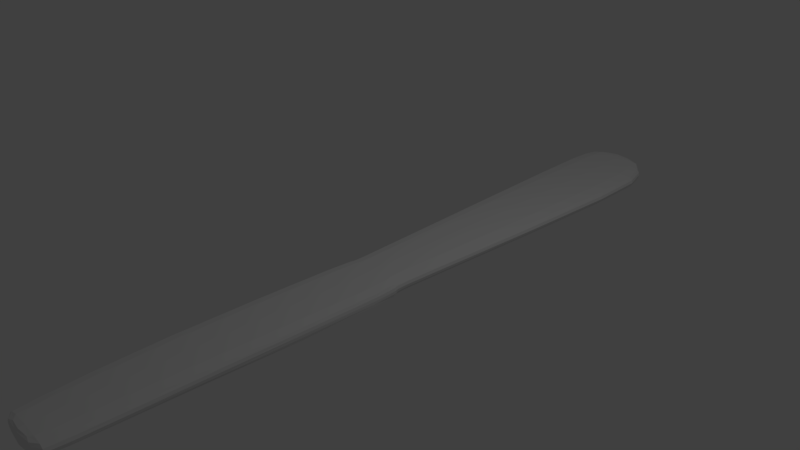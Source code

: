 # Source: knife.blend  (saved by Blender 2.79.0; exported with 4.5.12 LTS)
import bpy
from mathutils import Matrix  # noqa: F401  (used for matrix-valued properties, if any)

bpy.ops.wm.read_factory_settings(use_empty=True)
scene = bpy.context.scene
scene.name = 'Scene'

# ---- collections
col_collection_1 = bpy.data.collections.new('Collection 1'); scene.collection.children.link(col_collection_1)

# ---- images (referenced by path relative to the original .blend; pixels are not part of the script)
import os
ASSET_DIR = os.environ.get("B2B_ASSET_DIR", "")  # directory of the original .blend (textures are referenced by path, not embedded)
HERE = os.path.dirname(os.path.abspath(__file__))  # packed textures are extracted next to this script under _unpacked/

def load_image(name, relpath, width, height, colorspace="sRGB"):
    """Load a texture the original file referenced (path relative to the .blend, or extracted next to this script)."""
    p = next((c for c in (os.path.join(HERE, relpath), os.path.join(ASSET_DIR, relpath)) if relpath and os.path.exists(c)), "")
    if p:
        img = bpy.data.images.load(p, check_existing=True)
        img.name = name
    else:  # same state as the original file: an image datablock whose file is absent (Cycles renders it pink)
        img = bpy.data.images.new(name, width, height)
        img.source = "FILE"
        img.filepath = "//" + (relpath or name)
    img.colorspace_settings.name = colorspace
    return img
img_knifetexture = load_image('knifeTexture', 'knifeTexture.png', 1024, 1024, 'sRGB')

# ---- materials (node trees are filled in below, after node groups)
mat_knifetexture = bpy.data.materials.new('knifeTexture')
mat_knifetexture.alpha_threshold = 0.0
mat_knifetexture.roughness = 0.5
mat_knifetexture.line_color = (0.0, 0.0, 0.0, 1.0)

# ---- material node trees
mat_knifetexture.use_nodes = True; mat_knifetexture.node_tree.nodes.clear()
_N = mat_knifetexture.node_tree.nodes; _L = mat_knifetexture.node_tree.links
n0 = _N.new('ShaderNodeOutputMaterial'); n0.name = 'Material Output'; n0.location = (251, 437)
n1 = _N.new('ShaderNodeBsdfDiffuse'); n1.name = 'Diffuse BSDF'; n1.location = (50, 429)
n2 = _N.new('ShaderNodeTexImage'); n2.name = 'Image Texture'; n2.location = (26, 229)
n2.width = 140
n2.image = img_knifetexture
_L.new(n1.outputs[0], n0.inputs[0])
n0.is_active_output = True

# ---- world
world_world = bpy.data.worlds.new('World'); scene.world = world_world
world_world.color = (0.05088, 0.05088, 0.05088)
world_world.use_sun_shadow = False
world_world.sun_shadow_jitter_overblur = 0.0
world_world.cycles.sampling_method = 'MANUAL'

# ---- cameras
cam_camera = bpy.data.cameras.new('Camera')
cam_camera.clip_end = 100.0
cam_camera.lens = 35.0
cam_camera.sensor_width = 32.0
cam_camera.sensor_height = 18.0
cam_camera.ortho_scale = 7.314
cam_camera.dof.focus_distance = 0.0

# ---- lights
light_lamp = bpy.data.lights.new('Lamp', 'POINT')
light_lamp.transmission_factor = 0.0
light_lamp.cutoff_distance = 30.0
light_lamp.energy = 100.0
light_lamp.shadow_buffer_clip_start = 1.001
light_lamp.shadow_soft_size = 0.1
light_lamp.shadow_maximum_resolution = 0.006
light_lamp.use_absolute_resolution = True

# ---- meshes
me_cube = bpy.data.meshes.new('Cube')
me_cube.from_pydata([(0.9689, 1.984, 0.08363), (0.4728, -1.748, 0.1154), (0.05733, -1.748, 0.08363), (0.8698, -0.1945, 0.08363), (0.7665, 4.917, 0.08363), (1.005, 4.375, 0.08363), (0.4939, -0.1945, 0.1154), (0.4969, 1.984, 0.1154), (0.4969, 1.984, -0.1105), (0.4939, -0.1945, -0.1105), (0.3964, 4.901, -0.1105), (0.3964, 4.901, 0.1154), (0.01268, 4.885, -0.06995), (0.3319, 5.02, 0.08363), (0.4741, 4.375, -0.1105), (0.4741, 4.375, 0.1154), (0.03394, 1.984, 0.08363), (-0.05225, 4.375, 0.08363), (0.4728, -1.748, -0.1105), (0.4486, -3.798, 0.1154), (0.1095, -0.4164, 0.08363), (0.5023, -0.4164, -0.1105), (0.1258, -0.1945, -0.06995), (0.5023, -0.4164, 0.1154), (0.9103, -0.4164, -0.06995), (0.8997, -1.748, -0.06995), (0.1452, -4.637, -0.06995), (0.8211, -3.798, 0.08363), (0.07602, -3.798, -0.06995), (0.4486, -3.798, -0.1105), (0.4621, -4.728, 0.08363), (0.4621, -4.637, -0.1105), (0.4621, -4.637, 0.1154), (0.7789, -4.637, 0.08363), (0.8354, -4.637, 0.01126), (0.4621, -4.728, 0.01126), (0.07602, -3.798, 0.08363), (0.8699, -3.798, 0.01126), (0.1452, -4.637, 0.08363), (0.8884, -1.748, 0.08363), (0.8989, -0.4164, 0.08363), (0.1258, -0.1945, 0.08363), (0.08125, -0.4164, 0.01126), (-0.1045, 4.375, 0.01126), (-0.009601, 1.984, 0.01126), (0.3191, 5.02, 0.01126), (0.01268, 4.885, 0.08363), (1.061, 4.375, 0.01126), (0.7985, 4.917, 0.01126), (0.912, -0.1945, 0.01126), (0.0272, -1.748, 0.01126), (1.022, 1.984, 0.01126), (0.9689, 1.984, -0.06995), (0.04596, -1.748, -0.06995), (0.8698, -0.1945, -0.06995), (0.7665, 4.917, -0.06995), (1.005, 4.375, -0.06995), (0.3319, 5.02, -0.06995), (0.03394, 1.984, -0.06995), (-0.05225, 4.375, -0.06995), (0.09814, -0.4164, -0.06995), (0.8211, -3.798, -0.06995), (0.4621, -4.728, -0.06995), (0.7789, -4.637, -0.06995), (0.0272, -3.798, 0.01126), (0.0887, -4.637, 0.01126), (0.9185, -1.748, 0.01126), (0.9311, -0.4164, 0.01126), (0.09154, -0.1945, 0.01126), (-0.03289, 4.885, 0.01126), (0.7547, -0.1945, -0.1004), (0.7547, -0.1945, 0.1075), (0.8246, 1.984, -0.1004), (0.3544, 4.99, -0.1004), (0.496, -0.3472, -0.1105), (0.8246, 1.984, 0.1075), (0.3544, 4.99, 0.1075), (0.496, -0.3472, 0.1154), (-0.03602, 4.706, 0.08363), (0.7694, -1.748, 0.1075), (-0.0307, 3.574, -0.06995), (0.1, 0.4474, -0.06995), (0.235, -0.1945, 0.1075), (0.1715, 1.984, 0.1075), (0.4946, 0.4474, 0.1154), (0.4946, 0.4474, -0.1105), (0.1314, 4.889, -0.1004), (0.235, -0.1945, -0.1004), (0.658, 4.913, -0.1004), (0.658, 4.913, 0.1075), (0.1246, -0.3472, 0.08363), (0.1314, 4.889, 0.1075), (0.1055, 4.375, -0.1004), (0.4417, 4.71, -0.1105), (0.4417, 4.71, 0.1154), (0.8438, 4.375, -0.1004), (0.8438, 4.375, 0.1075), (0.8489, -2.912, 0.08363), (0.1055, 4.375, 0.1075), (0.1715, 1.984, -0.1004), (0.4928, 3.574, -0.1105), (0.4928, 3.574, 0.1154), (0.4479, -2.912, -0.1105), (0.4479, -2.912, 0.1154), (0.0441, -2.912, -0.06995), (0.1763, -1.748, 0.1075), (0.7836, -1.748, -0.1004), (0.2076, -0.4164, -0.1004), (0.7837, -0.4164, 0.1075), (0.06839, -0.7629, -0.06995), (0.2218, -0.4164, 0.1075), (0.7979, -0.4164, -0.1004), (0.1621, -1.748, -0.1004), (0.4991, -0.7629, -0.1105), (0.4991, -0.7629, 0.1154), (0.125, 4.97, 0.08363), (0.5677, 5.01, 0.08363), (0.9162, 4.714, 0.08363), (1.025, 3.574, 0.08363), (0.8975, 0.4474, 0.08363), (0.8742, -0.3472, 0.08363), (0.9308, -0.7629, -0.06995), (0.7997, -4.381, 0.08363), (0.4587, -4.381, -0.1105), (0.4587, -4.381, 0.1154), (0.1177, -4.381, -0.06995), (0.1936, -3.798, 0.1075), (0.7036, -3.798, 0.1075), (0.7036, -3.798, -0.1004), (0.1936, -3.798, -0.1004), (0.6895, -4.705, 0.08363), (0.4621, -4.705, -0.1004), (0.4621, -4.705, 0.1075), (0.2346, -4.705, -0.06995), (0.2526, -4.637, -0.1004), (0.2526, -4.637, 0.1075), (0.6715, -4.637, -0.1004), (0.6715, -4.637, 0.1075), (-0.0866, 4.706, 0.01126), (-0.0307, 3.574, 0.08363), (0.1, 0.4474, 0.08363), (0.09209, -0.3472, 0.01126), (0.8874, -2.912, 0.01126), (0.04694, -2.912, 0.08363), (0.08544, -0.7629, 0.08363), (0.09092, 4.97, 0.01126), (0.5792, 5.01, 0.01126), (0.9636, 4.714, 0.01126), (1.083, 3.574, 0.01126), (0.9426, 0.4474, 0.01126), (0.9136, -0.3472, 0.01126), (0.9137, -0.7629, 0.08363), (0.856, -4.381, 0.01126), (0.1177, -4.381, 0.08363), (0.7301, -4.705, 0.01126), (0.2346, -4.705, 0.08363), (0.8213, -4.637, 0.04965), (0.4621, -4.728, 0.04965), (0.0394, -3.798, 0.04965), (0.8577, -3.798, 0.04965), (0.1028, -4.637, 0.04965), (0.911, -1.748, 0.04965), (0.923, -0.4164, 0.04965), (0.1001, -0.1945, 0.04965), (0.08832, -0.4164, 0.04965), (-0.09144, 4.375, 0.04965), (0.001284, 1.984, 0.04965), (0.3223, 5.02, 0.04965), (-0.0215, 4.885, 0.04965), (1.047, 4.375, 0.04965), (0.7905, 4.917, 0.04965), (0.9015, -0.1945, 0.04965), (0.03473, -1.748, 0.04965), (1.008, 1.984, 0.04965), (-0.08078, 3.574, 0.01126), (0.06313, 0.4474, 0.01126), (0.008437, -2.912, 0.01126), (0.05948, -0.7629, 0.01126), (0.9406, -0.7629, 0.01126), (0.06134, -4.381, 0.01126), (0.194, -4.705, 0.01126), (-0.03602, 4.706, -0.06995), (0.1218, -0.3472, -0.06995), (0.8517, -2.912, -0.06995), (0.1249, 4.97, -0.06995), (0.5677, 5.01, -0.06995), (0.9162, 4.714, -0.06995), (1.025, 3.574, -0.06995), (0.8975, 0.4474, -0.06995), (0.8771, -0.3472, -0.06995), (0.7997, -4.381, -0.06995), (0.6895, -4.705, -0.06995), (1.008, 1.984, -0.02935), (0.03189, -1.748, -0.02935), (0.9015, -0.1945, -0.02935), (0.7905, 4.917, -0.02935), (1.047, 4.375, -0.02935), (0.3223, 5.02, -0.02935), (0.001284, 1.984, -0.02935), (-0.09144, 4.375, -0.02935), (0.08547, -0.4164, -0.02935), (0.8577, -3.798, -0.02935), (0.4621, -4.728, -0.02935), (0.8213, -4.637, -0.02935), (0.03941, -3.798, -0.02935), (0.1028, -4.637, -0.02935), (0.9138, -1.748, -0.02935), (0.9259, -0.4164, -0.02935), (0.1001, -0.1945, -0.02935), (-0.0215, 4.885, -0.02935), (0.5362, 4.979, -0.0925), (0.7636, -0.3472, -0.1004), (0.5362, 4.979, 0.1013), (0.76, -0.3472, 0.1075), (0.7742, 0.4474, -0.1004), (0.1891, 4.954, -0.0925), (0.2302, -0.3472, -0.1004), (0.7742, 0.4474, 0.1075), (0.1891, 4.954, 0.1013), (0.2337, -0.3472, 0.1075), (0.2171, 0.4474, 0.1075), (0.2171, 0.4474, -0.1004), (0.774, 4.713, -0.1004), (0.774, 4.713, 0.1075), (0.1087, 4.707, 0.1075), (0.1087, 4.707, -0.1004), (0.8624, 3.574, -0.1004), (0.8624, 3.574, 0.1075), (0.1252, 3.574, 0.1075), (0.1252, 3.574, -0.1004), (0.7329, -2.912, -0.1004), (0.7294, -2.912, 0.1075), (0.1629, -2.912, -0.1004), (0.1664, -2.912, 0.1075), (0.7966, -0.7629, 0.1075), (0.2018, -0.7629, 0.1075), (0.8179, -0.7629, -0.1004), (0.1805, -0.7629, -0.1004), (0.6862, -4.381, -0.1004), (0.6862, -4.381, 0.1075), (0.2311, -4.381, -0.1004), (0.2311, -4.381, 0.1075), (0.621, -4.688, -0.0925), (0.621, -4.688, 0.1013), (0.3031, -4.688, -0.0925), (0.3031, -4.688, 0.1013), (-0.07395, 4.706, 0.04965), (-0.06826, 3.574, 0.04965), (0.07235, 0.4474, 0.04965), (0.1002, -0.3472, 0.04965), (0.8777, -2.912, 0.04965), (0.01806, -2.912, 0.04965), (0.06597, -0.7629, 0.04965), (0.09943, 4.97, 0.04965), (0.5763, 5.01, 0.04965), (0.9517, 4.714, 0.04965), (1.068, 3.574, 0.04965), (0.9313, 0.4474, 0.04965), (0.9038, -0.3472, 0.04965), (0.9339, -0.7629, 0.04965), (0.8419, -4.381, 0.04965), (0.07543, -4.381, 0.04965), (0.72, -4.705, 0.04965), (0.2042, -4.705, 0.04965), (-0.06826, 3.574, -0.02935), (0.07235, 0.4474, -0.02935), (0.01735, -2.912, -0.02935), (0.06171, -0.7629, -0.02935), (0.9382, -0.7629, -0.02935), (0.07543, -4.381, -0.02935), (0.2042, -4.705, -0.02935), (-0.07395, 4.706, -0.02935), (0.09951, -0.3472, -0.02935), (0.8785, -2.912, -0.02935), (0.09943, 4.97, -0.02935), (0.5763, 5.01, -0.02935), (0.9517, 4.714, -0.02935), (1.068, 3.574, -0.02935), (0.9313, 0.4474, -0.02935), (0.9045, -0.3472, -0.02935), (0.8419, -4.381, -0.02935), (0.72, -4.705, -0.02935)], [], [(0, 119, 257, 173), (0, 173, 256, 118), (0, 118, 227, 75), (0, 75, 217, 119), (1, 79, 234, 114), (1, 114, 235, 105), (1, 105, 233, 103), (1, 103, 231, 79), (2, 172, 251, 143), (2, 143, 233, 105), (2, 105, 235, 144), (2, 144, 252, 172), (3, 120, 258, 171), (3, 171, 257, 119), (3, 119, 217, 71), (3, 71, 213, 120), (4, 117, 255, 170), (4, 170, 254, 116), (4, 116, 212, 89), (4, 89, 223, 117), (5, 118, 256, 169), (5, 169, 255, 117), (5, 117, 223, 96), (5, 96, 227, 118), (6, 71, 217, 84), (6, 84, 220, 82), (6, 82, 219, 77), (6, 77, 213, 71), (7, 75, 227, 101), (7, 101, 228, 83), (7, 83, 220, 84), (7, 84, 217, 75), (8, 100, 226, 72), (8, 72, 214, 85), (8, 85, 221, 99), (8, 99, 229, 100), (9, 85, 214, 70), (9, 70, 211, 74), (9, 74, 216, 87), (9, 87, 221, 85), (10, 73, 210, 88), (10, 88, 222, 93), (10, 93, 225, 86), (10, 86, 215, 73), (11, 89, 212, 76), (11, 76, 218, 91), (11, 91, 224, 94), (11, 94, 223, 89), (12, 181, 271, 209), (12, 209, 274, 184), (12, 184, 215, 86), (12, 86, 225, 181), (13, 167, 253, 115), (13, 115, 218, 76), (13, 76, 212, 116), (13, 116, 254, 167), (14, 93, 222, 95), (14, 95, 226, 100), (14, 100, 229, 92), (14, 92, 225, 93), (15, 96, 223, 94), (15, 94, 224, 98), (15, 98, 228, 101), (15, 101, 227, 96), (16, 139, 247, 166), (16, 166, 248, 140), (16, 140, 220, 83), (16, 83, 228, 139), (17, 78, 246, 165), (17, 165, 247, 139), (17, 139, 228, 98), (17, 98, 224, 78), (18, 112, 237, 113), (18, 113, 236, 106), (18, 106, 230, 102), (18, 102, 232, 112), (19, 127, 231, 103), (19, 103, 233, 126), (19, 126, 241, 124), (19, 124, 239, 127), (20, 90, 249, 164), (20, 164, 252, 144), (20, 144, 235, 110), (20, 110, 219, 90), (21, 107, 216, 74), (21, 74, 211, 111), (21, 111, 236, 113), (21, 113, 237, 107), (22, 208, 265, 81), (22, 81, 221, 87), (22, 87, 216, 182), (22, 182, 272, 208), (23, 108, 213, 77), (23, 77, 219, 110), (23, 110, 235, 114), (23, 114, 234, 108), (24, 207, 268, 121), (24, 121, 236, 111), (24, 111, 211, 189), (24, 189, 279, 207), (25, 206, 273, 183), (25, 183, 230, 106), (25, 106, 236, 121), (25, 121, 268, 206), (26, 205, 269, 125), (26, 125, 240, 134), (26, 134, 244, 133), (26, 133, 270, 205), (27, 159, 250, 97), (27, 97, 231, 127), (27, 127, 239, 122), (27, 122, 260, 159), (28, 204, 266, 104), (28, 104, 232, 129), (28, 129, 240, 125), (28, 125, 269, 204), (29, 129, 232, 102), (29, 102, 230, 128), (29, 128, 238, 123), (29, 123, 240, 129), (30, 157, 262, 130), (30, 130, 243, 132), (30, 132, 245, 155), (30, 155, 263, 157), (31, 134, 240, 123), (31, 123, 238, 136), (31, 136, 242, 131), (31, 131, 244, 134), (32, 137, 239, 124), (32, 124, 241, 135), (32, 135, 245, 132), (32, 132, 243, 137), (33, 156, 260, 122), (33, 122, 239, 137), (33, 137, 243, 130), (33, 130, 262, 156), (34, 203, 280, 152), (34, 152, 260, 156), (34, 156, 262, 154), (34, 154, 281, 203), (35, 202, 281, 154), (35, 154, 262, 157), (35, 157, 263, 180), (35, 180, 270, 202), (36, 126, 233, 143), (36, 143, 251, 158), (36, 158, 261, 153), (36, 153, 241, 126), (37, 201, 273, 142), (37, 142, 250, 159), (37, 159, 260, 152), (37, 152, 280, 201), (38, 135, 241, 153), (38, 153, 261, 160), (38, 160, 263, 155), (38, 155, 245, 135), (39, 79, 231, 97), (39, 97, 250, 161), (39, 161, 259, 151), (39, 151, 234, 79), (40, 108, 234, 151), (40, 151, 259, 162), (40, 162, 258, 120), (40, 120, 213, 108), (41, 82, 220, 140), (41, 140, 248, 163), (41, 163, 249, 90), (41, 90, 219, 82), (42, 141, 272, 200), (42, 200, 267, 177), (42, 177, 252, 164), (42, 164, 249, 141), (43, 138, 271, 199), (43, 199, 264, 174), (43, 174, 247, 165), (43, 165, 246, 138), (44, 174, 264, 198), (44, 198, 265, 175), (44, 175, 248, 166), (44, 166, 247, 174), (45, 197, 274, 145), (45, 145, 253, 167), (45, 167, 254, 146), (45, 146, 275, 197), (46, 78, 224, 91), (46, 91, 218, 115), (46, 115, 253, 168), (46, 168, 246, 78), (47, 148, 277, 196), (47, 196, 276, 147), (47, 147, 255, 169), (47, 169, 256, 148), (48, 147, 276, 195), (48, 195, 275, 146), (48, 146, 254, 170), (48, 170, 255, 147), (49, 150, 279, 194), (49, 194, 278, 149), (49, 149, 257, 171), (49, 171, 258, 150), (50, 193, 266, 176), (50, 176, 251, 172), (50, 172, 252, 177), (50, 177, 267, 193), (51, 149, 278, 192), (51, 192, 277, 148), (51, 148, 256, 173), (51, 173, 257, 149), (52, 188, 214, 72), (52, 72, 226, 187), (52, 187, 277, 192), (52, 192, 278, 188), (53, 112, 232, 104), (53, 104, 266, 193), (53, 193, 267, 109), (53, 109, 237, 112), (54, 189, 211, 70), (54, 70, 214, 188), (54, 188, 278, 194), (54, 194, 279, 189), (55, 186, 222, 88), (55, 88, 210, 185), (55, 185, 275, 195), (55, 195, 276, 186), (56, 187, 226, 95), (56, 95, 222, 186), (56, 186, 276, 196), (56, 196, 277, 187), (57, 73, 215, 184), (57, 184, 274, 197), (57, 197, 275, 185), (57, 185, 210, 73), (58, 80, 229, 99), (58, 99, 221, 81), (58, 81, 265, 198), (58, 198, 264, 80), (59, 181, 225, 92), (59, 92, 229, 80), (59, 80, 264, 199), (59, 199, 271, 181), (60, 182, 216, 107), (60, 107, 237, 109), (60, 109, 267, 200), (60, 200, 272, 182), (61, 128, 230, 183), (61, 183, 273, 201), (61, 201, 280, 190), (61, 190, 238, 128), (62, 131, 242, 191), (62, 191, 281, 202), (62, 202, 270, 133), (62, 133, 244, 131), (63, 136, 238, 190), (63, 190, 280, 203), (63, 203, 281, 191), (63, 191, 242, 136), (64, 158, 251, 176), (64, 176, 266, 204), (64, 204, 269, 179), (64, 179, 261, 158), (65, 160, 261, 179), (65, 179, 269, 205), (65, 205, 270, 180), (65, 180, 263, 160), (66, 161, 250, 142), (66, 142, 273, 206), (66, 206, 268, 178), (66, 178, 259, 161), (67, 162, 259, 178), (67, 178, 268, 207), (67, 207, 279, 150), (67, 150, 258, 162), (68, 163, 248, 175), (68, 175, 265, 208), (68, 208, 272, 141), (68, 141, 249, 163), (69, 138, 246, 168), (69, 168, 253, 145), (69, 145, 274, 209), (69, 209, 271, 138)])
_uv = me_cube.uv_layers.new(name='UVMap')
_uv.uv.foreach_set('vector', [0.01856, 0.3072, 0.02815, 0.4628, 0.02473, 0.4628, 0.01458, 0.3072, 0.01856, 0.3072, 0.01458, 0.3072, 0.00608, 0.1537, 0.01051, 0.1536, 0.01856, 0.3072, 0.01051, 0.1536, 0.02693, 0.1534, 0.03318, 0.3072, 0.01856, 0.3072, 0.03318, 0.3072, 0.04063, 0.4628, 0.02815, 0.4628, 0.0745, 0.6852, 0.04445, 0.6852, 0.0402, 0.5854, 0.07034, 0.5854, 0.0745, 0.6852, 0.07034, 0.5854, 0.1005, 0.5854, 0.1046, 0.6852, 0.0745, 0.6852, 0.1046, 0.6852, 0.1073, 0.8032, 0.0788, 0.8032, 0.0745, 0.6852, 0.0788, 0.8032, 0.05029, 0.8032, 0.04445, 0.6852, 0.5512, 0.6852, 0.5545, 0.6852, 0.5543, 0.8032, 0.5511, 0.8032, 0.1166, 0.6852, 0.1194, 0.8032, 0.1073, 0.8032, 0.1046, 0.6852, 0.1166, 0.6852, 0.1046, 0.6852, 0.1005, 0.5854, 0.1123, 0.5854, 0.5512, 0.6852, 0.5515, 0.5854, 0.5547, 0.5854, 0.5545, 0.6852, 0.521, 0.5275, 0.521, 0.5432, 0.5178, 0.5432, 0.5178, 0.5275, 0.03192, 0.5275, 0.02873, 0.5275, 0.02473, 0.4628, 0.02815, 0.4628, 0.03192, 0.5275, 0.02815, 0.4628, 0.04063, 0.4628, 0.04358, 0.5275, 0.03192, 0.5275, 0.04358, 0.5275, 0.04328, 0.5432, 0.03171, 0.5432, 0.5203, 0.00608, 0.5213, 0.02709, 0.5182, 0.0272, 0.517, 0.006159, 0.64, 0.2531, 0.6366, 0.2555, 0.6365, 0.2331, 0.64, 0.2323, 0.03461, 0.01713, 0.05461, 0.007396, 0.05785, 0.01048, 0.0456, 0.01741, 0.03461, 0.01713, 0.0456, 0.01741, 0.03416, 0.03784, 0.01975, 0.03792, 0.01131, 0.07241, 0.01051, 0.1536, 0.00608, 0.1537, 0.007033, 0.07243, 0.01131, 0.07241, 0.007033, 0.07243, 0.01616, 0.03793, 0.01975, 0.03792, 0.01131, 0.07241, 0.01975, 0.03792, 0.03416, 0.03784, 0.0276, 0.0722, 0.01131, 0.07241, 0.0276, 0.0722, 0.02693, 0.1534, 0.01051, 0.1536, 0.07001, 0.5275, 0.04358, 0.5275, 0.04063, 0.4628, 0.06895, 0.4628, 0.07001, 0.5275, 0.06895, 0.4628, 0.09708, 0.4628, 0.09624, 0.5275, 0.07001, 0.5275, 0.09624, 0.5275, 0.0966, 0.5432, 0.07002, 0.5432, 0.07001, 0.5275, 0.07002, 0.5432, 0.04328, 0.5432, 0.04358, 0.5275, 0.06638, 0.3072, 0.03318, 0.3072, 0.02693, 0.1534, 0.06438, 0.1529, 0.06638, 0.3072, 0.06438, 0.1529, 0.1016, 0.1523, 0.09936, 0.3072, 0.06638, 0.3072, 0.09936, 0.3072, 0.09708, 0.4628, 0.06895, 0.4628, 0.06638, 0.3072, 0.06895, 0.4628, 0.04063, 0.4628, 0.03318, 0.3072, 0.187, 0.3072, 0.1887, 0.1528, 0.2261, 0.1533, 0.2202, 0.3072, 0.187, 0.3072, 0.2202, 0.3072, 0.213, 0.4628, 0.1847, 0.4628, 0.187, 0.3072, 0.1847, 0.4628, 0.1566, 0.4628, 0.154, 0.3072, 0.187, 0.3072, 0.154, 0.3072, 0.1514, 0.1523, 0.1887, 0.1528, 0.1838, 0.5275, 0.1847, 0.4628, 0.213, 0.4628, 0.2102, 0.5275, 0.1838, 0.5275, 0.2102, 0.5275, 0.2109, 0.5432, 0.1838, 0.5432, 0.1838, 0.5275, 0.1838, 0.5432, 0.1568, 0.5432, 0.1575, 0.5275, 0.1838, 0.5275, 0.1575, 0.5275, 0.1566, 0.4628, 0.1847, 0.4628, 0.1807, 0.01823, 0.1766, 0.00914, 0.195, 0.01044, 0.2072, 0.01734, 0.1807, 0.01823, 0.2072, 0.01734, 0.2187, 0.03775, 0.185, 0.03762, 0.1807, 0.01823, 0.185, 0.03762, 0.1513, 0.03748, 0.1538, 0.01909, 0.1807, 0.01823, 0.1538, 0.01909, 0.1598, 0.01253, 0.1766, 0.00914, 0.07212, 0.01825, 0.0456, 0.01741, 0.05785, 0.01048, 0.07625, 0.009152, 0.07212, 0.01825, 0.07625, 0.009152, 0.09305, 0.01251, 0.099, 0.01907, 0.07212, 0.01825, 0.099, 0.01907, 0.1016, 0.03744, 0.06782, 0.03765, 0.07212, 0.01825, 0.06782, 0.03765, 0.03416, 0.03784, 0.0456, 0.01741, 0.5666, 0.00608, 0.5662, 0.0243, 0.5618, 0.02439, 0.5622, 0.006156, 0.6244, 0.1771, 0.6286, 0.1737, 0.6285, 0.1853, 0.6244, 0.1878, 0.1418, 0.01932, 0.1533, 0.01086, 0.1598, 0.01253, 0.1538, 0.01909, 0.1418, 0.01932, 0.1538, 0.01909, 0.1513, 0.03748, 0.1366, 0.03736, 0.6399, 0.2084, 0.6365, 0.2074, 0.6365, 0.1852, 0.64, 0.1878, 0.07849, 0.00608, 0.09954, 0.01082, 0.09305, 0.01251, 0.07625, 0.009152, 0.07849, 0.00608, 0.07625, 0.009152, 0.05785, 0.01048, 0.05461, 0.007396, 0.6399, 0.2084, 0.64, 0.2323, 0.6365, 0.2331, 0.6365, 0.2074, 0.1879, 0.07161, 0.185, 0.03762, 0.2187, 0.03775, 0.2253, 0.0721, 0.1879, 0.07161, 0.2253, 0.0721, 0.2261, 0.1533, 0.1887, 0.1528, 0.1879, 0.07161, 0.1887, 0.1528, 0.1514, 0.1523, 0.1505, 0.07111, 0.1879, 0.07161, 0.1505, 0.07111, 0.1513, 0.03748, 0.185, 0.03762, 0.06505, 0.07165, 0.0276, 0.0722, 0.03416, 0.03784, 0.06782, 0.03765, 0.06505, 0.07165, 0.06782, 0.03765, 0.1016, 0.03744, 0.1024, 0.07108, 0.06505, 0.07165, 0.1024, 0.07108, 0.1016, 0.1523, 0.06438, 0.1529, 0.06505, 0.07165, 0.06438, 0.1529, 0.02693, 0.1534, 0.0276, 0.0722, 0.1133, 0.3072, 0.1174, 0.152, 0.1212, 0.1519, 0.1166, 0.3072, 0.5511, 0.3072, 0.5543, 0.3072, 0.5548, 0.4628, 0.5516, 0.4628, 0.1133, 0.3072, 0.1089, 0.4628, 0.09708, 0.4628, 0.09936, 0.3072, 0.1133, 0.3072, 0.09936, 0.3072, 0.1016, 0.1523, 0.1174, 0.152, 0.1184, 0.07081, 0.1162, 0.0373, 0.1201, 0.03719, 0.1224, 0.0707, 0.1184, 0.07081, 0.1224, 0.0707, 0.1212, 0.1519, 0.1174, 0.152, 0.1184, 0.07081, 0.1174, 0.152, 0.1016, 0.1523, 0.1024, 0.07108, 0.1184, 0.07081, 0.1024, 0.07108, 0.1016, 0.03744, 0.1162, 0.0373, 0.1795, 0.6852, 0.1481, 0.6852, 0.1512, 0.5854, 0.1835, 0.5854, 0.1795, 0.6852, 0.1835, 0.5854, 0.2158, 0.5854, 0.211, 0.6852, 0.1795, 0.6852, 0.211, 0.6852, 0.2043, 0.8032, 0.1755, 0.8032, 0.1795, 0.6852, 0.1755, 0.8032, 0.1466, 0.8032, 0.1481, 0.6852, 0.08008, 0.8929, 0.05425, 0.8929, 0.05029, 0.8032, 0.0788, 0.8032, 0.08008, 0.8929, 0.0788, 0.8032, 0.1073, 0.8032, 0.1059, 0.8929, 0.08008, 0.8929, 0.1059, 0.8929, 0.103, 0.9519, 0.07995, 0.9519, 0.08008, 0.8929, 0.07995, 0.9519, 0.05689, 0.9519, 0.05425, 0.8929, 0.552, 0.5512, 0.5518, 0.5432, 0.555, 0.5432, 0.5553, 0.5512, 0.552, 0.5512, 0.5553, 0.5512, 0.5547, 0.5854, 0.5515, 0.5854, 0.1093, 0.5512, 0.1123, 0.5854, 0.1005, 0.5854, 0.09791, 0.5512, 0.1093, 0.5512, 0.09791, 0.5512, 0.0966, 0.5432, 0.1077, 0.5432, 0.1843, 0.5512, 0.1545, 0.5512, 0.1568, 0.5432, 0.1838, 0.5432, 0.1843, 0.5512, 0.1838, 0.5432, 0.2109, 0.5432, 0.2143, 0.5512, 0.1843, 0.5512, 0.2143, 0.5512, 0.2158, 0.5854, 0.1835, 0.5854, 0.1843, 0.5512, 0.1835, 0.5854, 0.1512, 0.5854, 0.1545, 0.5512, 0.5673, 0.5275, 0.563, 0.5275, 0.5628, 0.4628, 0.5671, 0.4628, 0.1465, 0.5275, 0.1447, 0.4628, 0.1566, 0.4628, 0.1575, 0.5275, 0.1465, 0.5275, 0.1575, 0.5275, 0.1568, 0.5432, 0.1458, 0.5432, 0.5673, 0.5275, 0.5673, 0.5432, 0.563, 0.5432, 0.563, 0.5275, 0.06949, 0.5512, 0.04098, 0.5512, 0.04328, 0.5432, 0.07002, 0.5432, 0.06949, 0.5512, 0.07002, 0.5432, 0.0966, 0.5432, 0.09791, 0.5512, 0.06949, 0.5512, 0.09791, 0.5512, 0.1005, 0.5854, 0.07034, 0.5854, 0.06949, 0.5512, 0.07034, 0.5854, 0.0402, 0.5854, 0.04098, 0.5512, 0.5057, 0.5512, 0.5099, 0.5512, 0.51, 0.5854, 0.5059, 0.5854, 0.2257, 0.5512, 0.2273, 0.5854, 0.2158, 0.5854, 0.2143, 0.5512, 0.2257, 0.5512, 0.2143, 0.5512, 0.2109, 0.5432, 0.2224, 0.5432, 0.5057, 0.5512, 0.5055, 0.5432, 0.5098, 0.5432, 0.5099, 0.5512, 0.5056, 0.6852, 0.5098, 0.6852, 0.5096, 0.8032, 0.5053, 0.8032, 0.2228, 0.6852, 0.2164, 0.8032, 0.2043, 0.8032, 0.211, 0.6852, 0.2228, 0.6852, 0.211, 0.6852, 0.2158, 0.5854, 0.2273, 0.5854, 0.5056, 0.6852, 0.5059, 0.5854, 0.51, 0.5854, 0.5098, 0.6852, 0.5673, 0.9703, 0.5629, 0.9704, 0.5627, 0.9519, 0.5671, 0.9519, 0.1425, 0.9843, 0.14, 0.9519, 0.1515, 0.9519, 0.1534, 0.9844, 0.1425, 0.9843, 0.1534, 0.9844, 0.1584, 0.9896, 0.1514, 0.9913, 0.6275, 0.07558, 0.6275, 0.06736, 0.6316, 0.07043, 0.6316, 0.07984, 0.04234, 0.8929, 0.03865, 0.8929, 0.03527, 0.8032, 0.03819, 0.8032, 0.04234, 0.8929, 0.03819, 0.8032, 0.05029, 0.8032, 0.05425, 0.8929, 0.04234, 0.8929, 0.05425, 0.8929, 0.05689, 0.9519, 0.04541, 0.9519, 0.04234, 0.8929, 0.04541, 0.9519, 0.04113, 0.9519, 0.03865, 0.8929, 0.5668, 0.8929, 0.5624, 0.8929, 0.5623, 0.8032, 0.5666, 0.8032, 0.1366, 0.8929, 0.1345, 0.8032, 0.1466, 0.8032, 0.1485, 0.8929, 0.1366, 0.8929, 0.1485, 0.8929, 0.1515, 0.9519, 0.14, 0.9519, 0.5668, 0.8929, 0.5671, 0.9519, 0.5627, 0.9519, 0.5624, 0.8929, 0.1743, 0.8929, 0.1485, 0.8929, 0.1466, 0.8032, 0.1755, 0.8032, 0.1743, 0.8929, 0.1755, 0.8032, 0.2043, 0.8032, 0.2002, 0.8929, 0.1743, 0.8929, 0.2002, 0.8929, 0.1976, 0.9519, 0.1746, 0.9519, 0.1743, 0.8929, 0.1746, 0.9519, 0.1515, 0.9519, 0.1485, 0.8929, 0.643, 0.04472, 0.6396, 0.04472, 0.6396, 0.01849, 0.643, 0.02156, 0.08014, 0.9939, 0.05706, 0.9919, 0.06397, 0.9901, 0.0801, 0.9916, 0.08014, 0.9939, 0.0801, 0.9916, 0.09618, 0.9896, 0.1032, 0.9913, 0.643, 0.04472, 0.643, 0.06737, 0.6396, 0.07043, 0.6396, 0.04472, 0.1746, 0.9847, 0.1534, 0.9844, 0.1515, 0.9519, 0.1746, 0.9519, 0.1746, 0.9847, 0.1746, 0.9519, 0.1976, 0.9519, 0.1958, 0.985, 0.1746, 0.9847, 0.1958, 0.985, 0.1906, 0.9901, 0.1745, 0.9917, 0.1746, 0.9847, 0.1745, 0.9917, 0.1584, 0.9896, 0.1534, 0.9844, 0.07999, 0.9847, 0.05878, 0.985, 0.05689, 0.9519, 0.07995, 0.9519, 0.07999, 0.9847, 0.07995, 0.9519, 0.103, 0.9519, 0.1012, 0.9843, 0.07999, 0.9847, 0.1012, 0.9843, 0.09618, 0.9896, 0.0801, 0.9916, 0.07999, 0.9847, 0.0801, 0.9916, 0.06397, 0.9901, 0.05878, 0.985, 0.0479, 0.9851, 0.04361, 0.9851, 0.04113, 0.9519, 0.04541, 0.9519, 0.0479, 0.9851, 0.04541, 0.9519, 0.05689, 0.9519, 0.05878, 0.985, 0.0479, 0.9851, 0.05878, 0.985, 0.06397, 0.9901, 0.05706, 0.9919, 0.643, 0.01177, 0.643, 0.02156, 0.6396, 0.01849, 0.6396, 0.007503, 0.5134, 0.974, 0.5091, 0.974, 0.5093, 0.9519, 0.5135, 0.9519, 0.5134, 0.974, 0.5135, 0.9519, 0.5173, 0.9519, 0.5171, 0.974, 0.6357, 0.00608, 0.6396, 0.007503, 0.6396, 0.01849, 0.6357, 0.01747, 0.6357, 0.00608, 0.6357, 0.01747, 0.6316, 0.01849, 0.6316, 0.007501, 0.6357, 0.04472, 0.6316, 0.04472, 0.6316, 0.01849, 0.6357, 0.01747, 0.6357, 0.04472, 0.6357, 0.01747, 0.6396, 0.01849, 0.6396, 0.04472, 0.6357, 0.04472, 0.6396, 0.04472, 0.6396, 0.07043, 0.6357, 0.07145, 0.6357, 0.04472, 0.6357, 0.07145, 0.6316, 0.07043, 0.6316, 0.04472, 0.1178, 0.8929, 0.1059, 0.8929, 0.1073, 0.8032, 0.1194, 0.8032, 0.1178, 0.8929, 0.1194, 0.8032, 0.1224, 0.8032, 0.1216, 0.8929, 0.1178, 0.8929, 0.1216, 0.8929, 0.1188, 0.9519, 0.1145, 0.9519, 0.1178, 0.8929, 0.1145, 0.9519, 0.103, 0.9519, 0.1059, 0.8929, 0.5136, 0.8929, 0.5094, 0.8929, 0.5096, 0.8032, 0.5137, 0.8032, 0.5136, 0.8929, 0.5137, 0.8032, 0.5176, 0.8032, 0.5174, 0.8929, 0.5136, 0.8929, 0.5174, 0.8929, 0.5173, 0.9519, 0.5135, 0.9519, 0.5136, 0.8929, 0.5135, 0.9519, 0.5093, 0.9519, 0.5094, 0.8929, 0.1121, 0.9841, 0.1012, 0.9843, 0.103, 0.9519, 0.1145, 0.9519, 0.1121, 0.9841, 0.1145, 0.9519, 0.1188, 0.9519, 0.1164, 0.984, 0.643, 0.07558, 0.6396, 0.07984, 0.6396, 0.07043, 0.643, 0.06737, 0.1121, 0.9841, 0.1032, 0.9913, 0.09618, 0.9896, 0.1012, 0.9843, 0.03241, 0.6852, 0.04445, 0.6852, 0.05029, 0.8032, 0.03819, 0.8032, 0.5211, 0.6852, 0.5208, 0.8032, 0.5176, 0.8032, 0.5178, 0.6852, 0.5211, 0.6852, 0.5178, 0.6852, 0.518, 0.5854, 0.5213, 0.5854, 0.03241, 0.6852, 0.02834, 0.5854, 0.0402, 0.5854, 0.04445, 0.6852, 0.02931, 0.5512, 0.04098, 0.5512, 0.0402, 0.5854, 0.02834, 0.5854, 0.5212, 0.5512, 0.5213, 0.5854, 0.518, 0.5854, 0.5179, 0.5512, 0.5212, 0.5512, 0.5179, 0.5512, 0.5178, 0.5432, 0.521, 0.5432, 0.02931, 0.5512, 0.03171, 0.5432, 0.04328, 0.5432, 0.04098, 0.5512, 0.1073, 0.5275, 0.09624, 0.5275, 0.09708, 0.4628, 0.1089, 0.4628, 0.5518, 0.5275, 0.5516, 0.4628, 0.5548, 0.4628, 0.555, 0.5275, 0.5518, 0.5275, 0.555, 0.5275, 0.555, 0.5432, 0.5518, 0.5432, 0.1073, 0.5275, 0.1077, 0.5432, 0.0966, 0.5432, 0.09624, 0.5275, 0.5591, 0.5512, 0.5588, 0.5432, 0.563, 0.5432, 0.5631, 0.5512, 0.5591, 0.5512, 0.5631, 0.5512, 0.5627, 0.5854, 0.5586, 0.5854, 0.5591, 0.5512, 0.5586, 0.5854, 0.5547, 0.5854, 0.5553, 0.5512, 0.5591, 0.5512, 0.5553, 0.5512, 0.555, 0.5432, 0.5588, 0.5432, 0.5575, 0.05799, 0.5576, 0.02441, 0.5618, 0.02439, 0.5617, 0.05796, 0.5575, 0.05799, 0.5617, 0.05796, 0.5618, 0.1391, 0.5576, 0.1391, 0.5575, 0.05799, 0.5576, 0.1391, 0.5539, 0.1391, 0.5537, 0.05795, 0.5575, 0.05799, 0.5537, 0.05795, 0.5538, 0.02437, 0.5576, 0.02441, 0.5581, 0.3072, 0.5576, 0.1391, 0.5618, 0.1391, 0.5623, 0.3072, 0.5581, 0.3072, 0.5623, 0.3072, 0.5628, 0.4628, 0.5586, 0.4628, 0.5581, 0.3072, 0.5586, 0.4628, 0.5548, 0.4628, 0.5543, 0.3072, 0.5581, 0.3072, 0.5543, 0.3072, 0.5539, 0.1391, 0.5576, 0.1391, 0.6326, 0.2071, 0.6285, 0.2074, 0.6285, 0.1853, 0.6326, 0.1844, 0.6326, 0.2071, 0.6326, 0.1844, 0.6365, 0.1852, 0.6365, 0.2074, 0.6326, 0.2071, 0.6365, 0.2074, 0.6365, 0.2331, 0.6326, 0.2334, 0.6326, 0.2071, 0.6326, 0.2334, 0.6285, 0.2331, 0.6285, 0.2074, 0.111, 0.01926, 0.1162, 0.0373, 0.1016, 0.03744, 0.099, 0.01907, 0.111, 0.01926, 0.099, 0.01907, 0.09305, 0.01251, 0.09954, 0.01082, 0.64, 0.1771, 0.64, 0.1878, 0.6365, 0.1852, 0.6366, 0.1737, 0.111, 0.01926, 0.1145, 0.01917, 0.1201, 0.03719, 0.1162, 0.0373, 0.5151, 0.06188, 0.5152, 0.1431, 0.511, 0.1431, 0.5109, 0.06185, 0.5151, 0.06188, 0.5109, 0.06185, 0.5102, 0.02722, 0.5144, 0.02724, 0.5151, 0.06188, 0.5144, 0.02724, 0.5182, 0.0272, 0.5189, 0.06183, 0.5151, 0.06188, 0.5189, 0.06183, 0.519, 0.1431, 0.5152, 0.1431, 0.5132, 0.006191, 0.5144, 0.02724, 0.5102, 0.02722, 0.509, 0.006175, 0.6327, 0.2563, 0.6286, 0.2555, 0.6285, 0.2331, 0.6326, 0.2334, 0.6327, 0.2563, 0.6326, 0.2334, 0.6365, 0.2331, 0.6366, 0.2555, 0.5132, 0.006191, 0.517, 0.006159, 0.5182, 0.0272, 0.5144, 0.02724, 0.514, 0.5275, 0.514, 0.5432, 0.5098, 0.5432, 0.5098, 0.5275, 0.514, 0.5275, 0.5098, 0.5275, 0.51, 0.4628, 0.5142, 0.4628, 0.514, 0.5275, 0.5142, 0.4628, 0.518, 0.4628, 0.5178, 0.5275, 0.514, 0.5275, 0.5178, 0.5275, 0.5178, 0.5432, 0.514, 0.5432, 0.5583, 0.6852, 0.5624, 0.6852, 0.5623, 0.8032, 0.5581, 0.8032, 0.5583, 0.6852, 0.5581, 0.8032, 0.5543, 0.8032, 0.5545, 0.6852, 0.5583, 0.6852, 0.5545, 0.6852, 0.5547, 0.5854, 0.5586, 0.5854, 0.5583, 0.6852, 0.5586, 0.5854, 0.5627, 0.5854, 0.5624, 0.6852, 0.5148, 0.3072, 0.5142, 0.4628, 0.51, 0.4628, 0.5106, 0.3072, 0.5148, 0.3072, 0.5106, 0.3072, 0.511, 0.1431, 0.5152, 0.1431, 0.5148, 0.3072, 0.5152, 0.1431, 0.519, 0.1431, 0.5186, 0.3072, 0.5148, 0.3072, 0.5186, 0.3072, 0.518, 0.4628, 0.5142, 0.4628, 0.2348, 0.3072, 0.2255, 0.4628, 0.213, 0.4628, 0.2202, 0.3072, 0.2348, 0.3072, 0.2202, 0.3072, 0.2261, 0.1533, 0.2426, 0.1535, 0.5062, 0.3072, 0.5066, 0.143, 0.511, 0.1431, 0.5106, 0.3072, 0.5062, 0.3072, 0.5106, 0.3072, 0.51, 0.4628, 0.5056, 0.4628, 0.1363, 0.6852, 0.1481, 0.6852, 0.1466, 0.8032, 0.1345, 0.8032, 0.5666, 0.6852, 0.5666, 0.8032, 0.5623, 0.8032, 0.5624, 0.6852, 0.5666, 0.6852, 0.5624, 0.6852, 0.5627, 0.5854, 0.5668, 0.5854, 0.1363, 0.6852, 0.1399, 0.5854, 0.1512, 0.5854, 0.1481, 0.6852, 0.2218, 0.5275, 0.2224, 0.5432, 0.2109, 0.5432, 0.2102, 0.5275, 0.2218, 0.5275, 0.2102, 0.5275, 0.213, 0.4628, 0.2255, 0.4628, 0.5054, 0.5275, 0.5056, 0.4628, 0.51, 0.4628, 0.5098, 0.5275, 0.5054, 0.5275, 0.5098, 0.5275, 0.5098, 0.5432, 0.5055, 0.5432, 0.2182, 0.01705, 0.2331, 0.03782, 0.2187, 0.03775, 0.2072, 0.01734, 0.2182, 0.01705, 0.2072, 0.01734, 0.195, 0.01044, 0.1982, 0.007354, 0.6244, 0.2531, 0.6244, 0.2323, 0.6285, 0.2331, 0.6286, 0.2555, 0.5047, 0.006112, 0.509, 0.006175, 0.5102, 0.02722, 0.5058, 0.02712, 0.2416, 0.07229, 0.2426, 0.1535, 0.2261, 0.1533, 0.2253, 0.0721, 0.2416, 0.07229, 0.2253, 0.0721, 0.2187, 0.03775, 0.2331, 0.03782, 0.5065, 0.06173, 0.5058, 0.02712, 0.5102, 0.02722, 0.5109, 0.06185, 0.5065, 0.06173, 0.5109, 0.06185, 0.511, 0.1431, 0.5066, 0.143, 0.1743, 0.00608, 0.1766, 0.00914, 0.1598, 0.01253, 0.1533, 0.01086, 0.6244, 0.2084, 0.6244, 0.1878, 0.6285, 0.1853, 0.6285, 0.2074, 0.6244, 0.2084, 0.6285, 0.2074, 0.6285, 0.2331, 0.6244, 0.2323, 0.1743, 0.00608, 0.1982, 0.007354, 0.195, 0.01044, 0.1766, 0.00914, 0.1401, 0.3072, 0.1356, 0.1521, 0.1514, 0.1523, 0.154, 0.3072, 0.1401, 0.3072, 0.154, 0.3072, 0.1566, 0.4628, 0.1447, 0.4628, 0.5667, 0.3072, 0.5671, 0.4628, 0.5628, 0.4628, 0.5623, 0.3072, 0.5667, 0.3072, 0.5623, 0.3072, 0.5618, 0.1391, 0.5662, 0.139, 0.1345, 0.07088, 0.1366, 0.03736, 0.1513, 0.03748, 0.1505, 0.07111, 0.1345, 0.07088, 0.1505, 0.07111, 0.1514, 0.1523, 0.1356, 0.1521, 0.5661, 0.05788, 0.5662, 0.139, 0.5618, 0.1391, 0.5617, 0.05796, 0.5661, 0.05788, 0.5617, 0.05796, 0.5618, 0.02439, 0.5662, 0.0243, 0.1434, 0.5512, 0.1458, 0.5432, 0.1568, 0.5432, 0.1545, 0.5512, 0.1434, 0.5512, 0.1545, 0.5512, 0.1512, 0.5854, 0.1399, 0.5854, 0.5673, 0.5512, 0.5668, 0.5854, 0.5627, 0.5854, 0.5631, 0.5512, 0.5673, 0.5512, 0.5631, 0.5512, 0.563, 0.5432, 0.5673, 0.5432, 0.2121, 0.8929, 0.2002, 0.8929, 0.2043, 0.8032, 0.2164, 0.8032, 0.5051, 0.8929, 0.5053, 0.8032, 0.5096, 0.8032, 0.5094, 0.8929, 0.5051, 0.8929, 0.5094, 0.8929, 0.5093, 0.9519, 0.5049, 0.9519, 0.2121, 0.8929, 0.2091, 0.9519, 0.1976, 0.9519, 0.2002, 0.8929, 0.6275, 0.04472, 0.6244, 0.04446, 0.6252, 0.02825, 0.6275, 0.02155, 0.6275, 0.04472, 0.6275, 0.02155, 0.6316, 0.01849, 0.6316, 0.04472, 0.6275, 0.04472, 0.6316, 0.04472, 0.6316, 0.07043, 0.6275, 0.06736, 0.6275, 0.04472, 0.6275, 0.06736, 0.6252, 0.06026, 0.6244, 0.04446, 0.2067, 0.9851, 0.1958, 0.985, 0.1976, 0.9519, 0.2091, 0.9519, 0.5047, 0.9739, 0.5049, 0.9519, 0.5093, 0.9519, 0.5091, 0.974, 0.6275, 0.01176, 0.6316, 0.007501, 0.6316, 0.01849, 0.6275, 0.02155, 0.2067, 0.9851, 0.1975, 0.992, 0.1906, 0.9901, 0.1958, 0.985, 0.5582, 0.8929, 0.5544, 0.8929, 0.5543, 0.8032, 0.5581, 0.8032, 0.5582, 0.8929, 0.5581, 0.8032, 0.5623, 0.8032, 0.5624, 0.8929, 0.5582, 0.8929, 0.5624, 0.8929, 0.5627, 0.9519, 0.5585, 0.9519, 0.5582, 0.8929, 0.5585, 0.9519, 0.5547, 0.9519, 0.5544, 0.8929, 0.5587, 0.9704, 0.5549, 0.9704, 0.5547, 0.9519, 0.5585, 0.9519, 0.5587, 0.9704, 0.5585, 0.9519, 0.5627, 0.9519, 0.5629, 0.9704, 0.6357, 0.08126, 0.6316, 0.07984, 0.6316, 0.07043, 0.6357, 0.07145, 0.6357, 0.08126, 0.6357, 0.07145, 0.6396, 0.07043, 0.6396, 0.07984, 0.514, 0.6852, 0.5178, 0.6852, 0.5176, 0.8032, 0.5137, 0.8032, 0.514, 0.6852, 0.5137, 0.8032, 0.5096, 0.8032, 0.5098, 0.6852, 0.514, 0.6852, 0.5098, 0.6852, 0.51, 0.5854, 0.5142, 0.5854, 0.514, 0.6852, 0.5142, 0.5854, 0.518, 0.5854, 0.5178, 0.6852, 0.5141, 0.5512, 0.5179, 0.5512, 0.518, 0.5854, 0.5142, 0.5854, 0.5141, 0.5512, 0.5142, 0.5854, 0.51, 0.5854, 0.5099, 0.5512, 0.5141, 0.5512, 0.5099, 0.5512, 0.5098, 0.5432, 0.514, 0.5432, 0.5141, 0.5512, 0.514, 0.5432, 0.5178, 0.5432, 0.5179, 0.5512, 0.5588, 0.5275, 0.555, 0.5275, 0.5548, 0.4628, 0.5586, 0.4628, 0.5588, 0.5275, 0.5586, 0.4628, 0.5628, 0.4628, 0.563, 0.5275, 0.5588, 0.5275, 0.563, 0.5275, 0.563, 0.5432, 0.5588, 0.5432, 0.5588, 0.5275, 0.5588, 0.5432, 0.555, 0.5432, 0.555, 0.5275, 0.558, 0.006175, 0.5576, 0.02441, 0.5538, 0.02437, 0.5543, 0.006139, 0.6327, 0.1725, 0.6366, 0.1737, 0.6365, 0.1852, 0.6326, 0.1844, 0.6327, 0.1725, 0.6326, 0.1844, 0.6285, 0.1853, 0.6286, 0.1737, 0.558, 0.006175, 0.5622, 0.006156, 0.5618, 0.02439, 0.5576, 0.02441])
me_cube.materials.append(mat_knifetexture)
me_cube.use_remesh_preserve_volume = False
me_cube.use_remesh_preserve_attributes = False
me_cube.use_mirror_vertex_groups = False
me_cube.update()

# ---- objects
ob_cube = bpy.data.objects.new('Cube', me_cube)
ob_lamp = bpy.data.objects.new('Lamp', light_lamp)
ob_camera = bpy.data.objects.new('Camera', cam_camera)

# ---- transforms, parenting, visibility, modifiers, constraints
ob_cube.location = (0.0, 0.0, 0.0)
ob_cube.lock_rotations_4d = False
ob_cube.empty_display_type = 'ARROWS'
ob_cube.lineart.crease_threshold = 0.0
ob_lamp.location = (4.076, 1.005, 5.904)
ob_lamp.rotation_euler = (0.6503, 0.05522, 1.866)
ob_lamp.lock_rotations_4d = False
ob_lamp.empty_display_type = 'ARROWS'
ob_lamp.color = (0.0, 0.0, 0.0, 0.0)
ob_lamp.lineart.crease_threshold = 0.0
ob_camera.location = (7.481, -6.508, 5.344)
ob_camera.rotation_euler = (1.109, 0.0, 0.8149)
ob_camera.lock_rotations_4d = False
ob_camera.empty_display_type = 'ARROWS'
ob_camera.color = (0.0, 0.0, 0.0, 0.0)
ob_camera.display_type = 'WIRE'
ob_camera.lineart.crease_threshold = 0.0

# ---- collection membership
col_collection_1.objects.link(ob_cube)
col_collection_1.objects.link(ob_lamp)
col_collection_1.objects.link(ob_camera)

# ---- scene / render settings (as saved in the file)
scene.camera = ob_camera
scene.frame_start = 1; scene.frame_end = 250; scene.frame_set(1)
scene.render.engine = 'CYCLES'
scene.render.resolution_percentage = 50
scene.render.dither_intensity = 0.0
scene.cycles.use_denoising = False
scene.cycles.samples = 128
scene.cycles.sampling_pattern = 'TABULATED_SOBOL'
scene.cycles.use_adaptive_sampling = False
scene.cycles.use_light_tree = False
scene.cycles.blur_glossy = 0.0
scene.cycles.sample_clamp_indirect = 0.0
scene.view_settings.view_transform = 'Standard'
bpy.context.view_layer.update()
